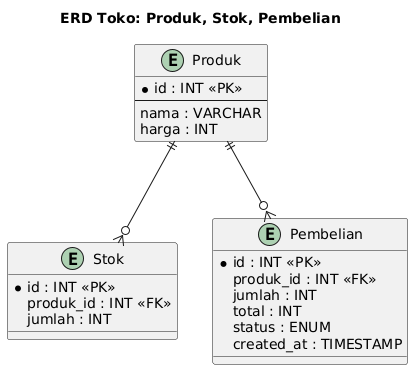

The diagram above was rendered by PlantUML. Its source (embedded in the PNG):
@startuml
title ERD Toko: Produk, Stok, Pembelian

entity Produk {
  * id : INT <<PK>>
  --
  nama : VARCHAR
  harga : INT
}

entity Stok {
  * id : INT <<PK>>
  produk_id : INT <<FK>>
  jumlah : INT
}

entity Pembelian {
  * id : INT <<PK>>
  produk_id : INT <<FK>>
  jumlah : INT
  total : INT
  status : ENUM
  created_at : TIMESTAMP
}

Produk ||--o{ Stok : "" 
Produk ||--o{ Pembelian : ""
@enduml